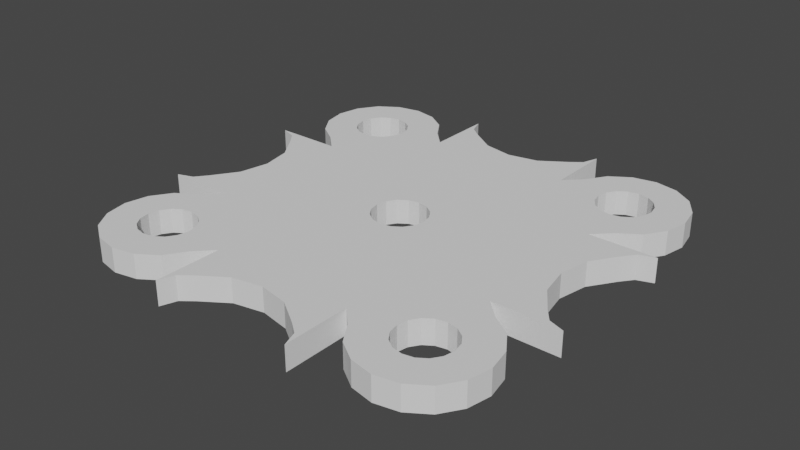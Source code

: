 # Source: DPadBracket_v3.blend  (saved by Blender 2.90.8; exported with 4.5.12 LTS)
import bpy
from mathutils import Matrix  # noqa: F401  (used for matrix-valued properties, if any)

bpy.ops.wm.read_factory_settings(use_empty=True)
scene = bpy.context.scene
scene.name = 'Scene'

# ---- collections
col_collection = bpy.data.collections.new('Collection'); scene.collection.children.link(col_collection)

# ---- world
world_world = bpy.data.worlds.new('World'); scene.world = world_world
world_world.use_nodes = True; world_world.node_tree.nodes.clear()
_N = world_world.node_tree.nodes; _L = world_world.node_tree.links
n0 = _N.new('ShaderNodeOutputWorld'); n0.name = 'World Output'; n0.location = (300, 300)
n1 = _N.new('ShaderNodeBackground'); n1.name = 'Background'; n1.location = (10, 300)
n1.inputs[0].default_value = (0.05088, 0.05088, 0.05088, 1.0)
_L.new(n1.outputs[0], n0.inputs[0])
n0.is_active_output = True
world_world.color = (0.05088, 0.05088, 0.05088)
world_world.use_sun_shadow = False
world_world.sun_shadow_jitter_overblur = 0.0

# ---- meshes
me_plane = bpy.data.meshes.new('Plane')
me_plane.from_pydata([(-0.6, -0.6, 0.0), (0.6, -0.6, 0.0), (-0.6, 0.6, 0.0), (0.6, 0.6, 0.0), (1.8, -0.6, 0.0), (1.8, 0.6, 0.0), (-0.6, 1.8, 0.0), (0.6, 1.8, 0.0), (-1.8, -0.6, 0.0), (-1.8, 0.6, 0.0), (-0.6, -1.8, 0.0), (0.6, -1.8, 0.0), (-7.527e-09, 0.3256, 0.0), (-0.1246, 0.3008, 0.0), (-0.2302, 0.2302, 0.0), (-0.3008, 0.1246, 0.0), (-0.3256, -1.51e-08, 0.0), (-0.3008, -0.1246, 0.0), (-0.2302, -0.2302, 0.0), (-0.1246, -0.3008, 0.0), (-5.669e-08, -0.3256, 0.0), (0.1246, -0.3008, 0.0), (0.2302, -0.2302, 0.0), (0.3008, -0.1246, 0.0), (0.3256, 3.015e-09, 0.0), (0.3008, 0.1246, 0.0), (0.2302, 0.2302, 0.0), (0.1246, 0.3008, 0.0), (1.2, 1.7, 0.0), (1.009, 1.662, 0.0), (0.8464, 1.554, 0.0), (0.7381, 1.391, 0.0), (0.7, 1.2, 0.0), (0.7381, 1.009, 0.0), (0.8464, 0.8464, 0.0), (1.009, 0.7381, 0.0), (1.2, 0.7, 0.0), (1.391, 0.7381, 0.0), (1.554, 0.8464, 0.0), (1.662, 1.009, 0.0), (1.7, 1.2, 0.0), (1.662, 1.391, 0.0), (1.554, 1.554, 0.0), (1.391, 1.662, 0.0), (1.2, -0.7, 0.0), (1.009, -0.7381, 0.0), (0.8464, -0.8464, 0.0), (0.7381, -1.009, 0.0), (0.7, -1.2, 0.0), (0.7381, -1.391, 0.0), (0.8464, -1.554, 0.0), (1.009, -1.662, 0.0), (1.2, -1.7, 0.0), (1.391, -1.662, 0.0), (1.554, -1.554, 0.0), (1.662, -1.391, 0.0), (1.7, -1.2, 0.0), (1.662, -1.009, 0.0), (1.554, -0.8464, 0.0), (1.391, -0.7381, 0.0), (-1.2, -0.7, 0.0), (-1.391, -0.7381, 0.0), (-1.554, -0.8464, 0.0), (-1.662, -1.009, 0.0), (-1.7, -1.2, 0.0), (-1.662, -1.391, 0.0), (-1.554, -1.554, 0.0), (-1.391, -1.662, 0.0), (-1.2, -1.7, 0.0), (-1.009, -1.662, 0.0), (-0.8464, -1.554, 0.0), (-0.7381, -1.391, 0.0), (-0.7, -1.2, 0.0), (-0.7381, -1.009, 0.0), (-0.8464, -0.8464, 0.0), (-1.009, -0.7381, 0.0), (-1.2, 1.7, 0.0), (-1.391, 1.662, 0.0), (-1.554, 1.554, 0.0), (-1.662, 1.391, 0.0), (-1.7, 1.2, 0.0), (-1.662, 1.009, 0.0), (-1.554, 0.8464, 0.0), (-1.391, 0.7381, 0.0), (-1.2, 0.7, 0.0), (-1.009, 0.7381, 0.0), (-0.8464, 0.8464, 0.0), (-0.7381, 1.009, 0.0), (-0.7, 1.2, 0.0), (-0.7381, 1.391, 0.0), (-0.8464, 1.554, 0.0), (-1.009, 1.662, 0.0), (-0.6, 1.1, 0.0), (0.6, 1.1, 0.0), (0.6, 1.25, 0.0), (-0.6, 1.25, 0.0), (-0.6, 0.95, 0.0), (0.6, 0.95, 0.0), (1.1, 0.6, 0.0), (1.1, -0.6, 0.0), (1.25, -0.6, 0.0), (1.25, 0.6, 0.0), (0.95, 0.6, 0.0), (0.95, -0.6, 0.0), (0.6, -1.1, 0.0), (-0.6, -1.1, 0.0), (-0.6, -1.25, 0.0), (0.6, -1.25, 0.0), (0.6, -0.95, 0.0), (-0.6, -0.95, 0.0), (-1.1, -0.6, 0.0), (-1.1, 0.6, 0.0), (-0.95, -0.6, 0.0), (-0.95, 0.6, 0.0), (-1.25, 0.6, 0.0), (-1.25, -0.6, 0.0), (1.67, 0.5543, 0.0), (1.594, 0.4582, 0.0), (1.453, 0.248, 0.0), (1.404, -3.071e-08, 0.0), (1.453, -0.248, 0.0), (1.594, -0.4582, 0.0), (1.67, -0.5543, 0.0), (-1.67, -0.5543, 0.0), (-1.594, -0.4582, 0.0), (-1.453, -0.248, 0.0), (-1.404, 5.343e-09, 0.0), (-1.453, 0.248, 0.0), (-1.594, 0.4582, 0.0), (-1.67, 0.5543, 0.0), (3.576e-09, -1.404, 0.0), (-0.248, -1.453, 0.0), (-0.4582, -1.594, 0.0), (-0.5543, -1.67, 0.0), (0.5543, -1.67, 0.0), (0.4582, -1.594, 0.0), (0.248, -1.453, 0.0), (-0.5543, 1.67, 0.0), (-0.4582, 1.594, 0.0), (-0.248, 1.453, 0.0), (-1.252e-07, 1.404, 0.0), (0.248, 1.453, 0.0), (0.4582, 1.594, 0.0), (0.5543, 1.67, 0.0), (0.0, 0.225, 0.0), (-0.0861, 0.2079, 0.0), (-0.1591, 0.1591, 0.0), (-0.2079, 0.0861, 0.0), (-0.225, -9.835e-09, 0.0), (-0.2079, -0.0861, 0.0), (-0.1591, -0.1591, 0.0), (-0.0861, -0.2079, 0.0), (-3.397e-08, -0.225, 0.0), (0.0861, -0.2079, 0.0), (0.1591, -0.1591, 0.0), (0.2079, -0.0861, 0.0), (0.225, 2.683e-09, 0.0), (0.2079, 0.0861, 0.0), (0.1591, 0.1591, 0.0), (0.0861, 0.2079, 0.0), (-1.2, 1.425, 0.0), (-1.286, 1.408, 0.0), (-1.359, 1.359, 0.0), (-1.408, 1.286, 0.0), (-1.425, 1.2, 0.0), (-1.408, 1.114, 0.0), (-1.359, 1.041, 0.0), (-1.286, 0.9921, 0.0), (-1.2, 0.975, 0.0), (-1.114, 0.9921, 0.0), (-1.041, 1.041, 0.0), (-0.9921, 1.114, 0.0), (-0.975, 1.2, 0.0), (-0.9921, 1.286, 0.0), (-1.041, 1.359, 0.0), (-1.114, 1.408, 0.0), (1.2, 1.425, 0.0), (1.114, 1.408, 0.0), (1.041, 1.359, 0.0), (0.9921, 1.286, 0.0), (0.975, 1.2, 0.0), (0.9921, 1.114, 0.0), (1.041, 1.041, 0.0), (1.114, 0.9921, 0.0), (1.2, 0.975, 0.0), (1.286, 0.9921, 0.0), (1.359, 1.041, 0.0), (1.408, 1.114, 0.0), (1.425, 1.2, 0.0), (1.408, 1.286, 0.0), (1.359, 1.359, 0.0), (1.286, 1.408, 0.0), (-1.2, -0.975, 0.0), (-1.286, -0.9921, 0.0), (-1.359, -1.041, 0.0), (-1.408, -1.114, 0.0), (-1.425, -1.2, 0.0), (-1.408, -1.286, 0.0), (-1.359, -1.359, 0.0), (-1.286, -1.408, 0.0), (-1.2, -1.425, 0.0), (-1.114, -1.408, 0.0), (-1.041, -1.359, 0.0), (-0.9921, -1.286, 0.0), (-0.975, -1.2, 0.0), (-0.9921, -1.114, 0.0), (-1.041, -1.041, 0.0), (-1.114, -0.9921, 0.0), (1.2, -0.975, 0.0), (1.114, -0.9921, 0.0), (1.041, -1.041, 0.0), (0.9921, -1.114, 0.0), (0.975, -1.2, 0.0), (0.9921, -1.286, 0.0), (1.041, -1.359, 0.0), (1.114, -1.408, 0.0), (1.2, -1.425, 0.0), (1.286, -1.408, 0.0), (1.359, -1.359, 0.0), (1.408, -1.286, 0.0), (1.425, -1.2, 0.0), (1.408, -1.114, 0.0), (1.359, -1.041, 0.0), (1.286, -0.9921, 0.0), (-0.6, 0.6, 0.2), (-0.6, -0.6, 0.2), (0.6, -0.6, 0.2), (0.6, 0.6, 0.2), (0.95, 0.6, 0.2), (1.25, -0.6, 0.2), (1.8, -0.6, 0.2), (-0.6, 0.95, 0.2), (0.6, 1.25, 0.2), (0.6, 1.8, 0.2), (-0.95, -0.6, 0.2), (-1.25, 0.6, 0.2), (-1.8, 0.6, 0.2), (0.6, -0.95, 0.2), (-0.6, -1.25, 0.2), (-0.6, -1.8, 0.2), (-0.1246, 0.3008, 0.2), (-7.527e-09, 0.3256, 0.2), (-0.2302, 0.2302, 0.2), (-0.3008, 0.1246, 0.2), (-0.3256, -1.51e-08, 0.2), (-0.3008, -0.1246, 0.2), (-0.2302, -0.2302, 0.2), (-0.1246, -0.3008, 0.2), (-5.669e-08, -0.3256, 0.2), (0.1246, -0.3008, 0.2), (0.2302, -0.2302, 0.2), (0.3008, -0.1246, 0.2), (0.3256, 3.015e-09, 0.2), (0.3008, 0.1246, 0.2), (0.2302, 0.2302, 0.2), (0.1246, 0.3008, 0.2), (1.009, 1.662, 0.2), (1.2, 1.7, 0.2), (0.8464, 1.554, 0.2), (0.7381, 1.391, 0.2), (0.7, 1.2, 0.2), (0.7381, 1.009, 0.2), (0.8464, 0.8464, 0.2), (1.009, 0.7381, 0.2), (1.2, 0.7, 0.2), (1.391, 0.7381, 0.2), (1.554, 0.8464, 0.2), (1.662, 1.009, 0.2), (1.7, 1.2, 0.2), (1.662, 1.391, 0.2), (1.554, 1.554, 0.2), (1.391, 1.662, 0.2), (1.009, -0.7381, 0.2), (1.2, -0.7, 0.2), (0.8464, -0.8464, 0.2), (0.7381, -1.009, 0.2), (0.7, -1.2, 0.2), (0.7381, -1.391, 0.2), (0.8464, -1.554, 0.2), (1.009, -1.662, 0.2), (1.2, -1.7, 0.2), (1.391, -1.662, 0.2), (1.554, -1.554, 0.2), (1.662, -1.391, 0.2), (1.7, -1.2, 0.2), (1.662, -1.009, 0.2), (1.554, -0.8464, 0.2), (1.391, -0.7381, 0.2), (-1.391, -0.7381, 0.2), (-1.2, -0.7, 0.2), (-1.554, -0.8464, 0.2), (-1.662, -1.009, 0.2), (-1.7, -1.2, 0.2), (-1.662, -1.391, 0.2), (-1.554, -1.554, 0.2), (-1.391, -1.662, 0.2), (-1.2, -1.7, 0.2), (-1.009, -1.662, 0.2), (-0.8464, -1.554, 0.2), (-0.7381, -1.391, 0.2), (-0.7, -1.2, 0.2), (-0.7381, -1.009, 0.2), (-0.8464, -0.8464, 0.2), (-1.009, -0.7381, 0.2), (-1.391, 1.662, 0.2), (-1.2, 1.7, 0.2), (-1.554, 1.554, 0.2), (-1.662, 1.391, 0.2), (-1.7, 1.2, 0.2), (-1.662, 1.009, 0.2), (-1.554, 0.8464, 0.2), (-1.391, 0.7381, 0.2), (-1.2, 0.7, 0.2), (-1.009, 0.7381, 0.2), (-0.8464, 0.8464, 0.2), (-0.7381, 1.009, 0.2), (-0.7, 1.2, 0.2), (-0.7381, 1.391, 0.2), (-0.8464, 1.554, 0.2), (-1.009, 1.662, 0.2), (-0.6, 1.25, 0.2), (-0.6, 1.1, 0.2), (0.6, 0.95, 0.2), (0.6, 1.1, 0.2), (-0.6, 1.8, 0.2), (1.25, 0.6, 0.2), (1.1, 0.6, 0.2), (0.95, -0.6, 0.2), (1.1, -0.6, 0.2), (1.8, 0.6, 0.2), (0.6, -1.25, 0.2), (0.6, -1.1, 0.2), (-0.6, -0.95, 0.2), (-0.6, -1.1, 0.2), (0.6, -1.8, 0.2), (-1.25, -0.6, 0.2), (-1.1, -0.6, 0.2), (-0.95, 0.6, 0.2), (-1.1, 0.6, 0.2), (-1.8, -0.6, 0.2), (1.594, 0.4582, 0.2), (1.67, 0.5543, 0.2), (1.453, 0.248, 0.2), (1.404, -3.071e-08, 0.2), (1.453, -0.248, 0.2), (1.594, -0.4582, 0.2), (1.67, -0.5543, 0.2), (-1.67, -0.5543, 0.2), (-1.594, -0.4582, 0.2), (-1.453, -0.248, 0.2), (-1.404, 5.343e-09, 0.2), (-1.453, 0.248, 0.2), (-1.594, 0.4582, 0.2), (-1.67, 0.5543, 0.2), (3.576e-09, -1.404, 0.2), (-0.248, -1.453, 0.2), (-0.4582, -1.594, 0.2), (-0.5543, -1.67, 0.2), (0.5543, -1.67, 0.2), (0.4582, -1.594, 0.2), (0.248, -1.453, 0.2), (-0.5543, 1.67, 0.2), (-0.4582, 1.594, 0.2), (-0.248, 1.453, 0.2), (-1.252e-07, 1.404, 0.2), (0.248, 1.453, 0.2), (0.4582, 1.594, 0.2), (0.5543, 1.67, 0.2), (-0.0861, 0.2079, 0.2), (0.0, 0.225, 0.2), (-0.1591, 0.1591, 0.2), (-0.2079, 0.0861, 0.2), (-0.225, -9.835e-09, 0.2), (-0.2079, -0.0861, 0.2), (-0.1591, -0.1591, 0.2), (-0.0861, -0.2079, 0.2), (-3.397e-08, -0.225, 0.2), (0.0861, -0.2079, 0.2), (0.1591, -0.1591, 0.2), (0.2079, -0.0861, 0.2), (0.225, 2.683e-09, 0.2), (0.2079, 0.0861, 0.2), (0.1591, 0.1591, 0.2), (0.0861, 0.2079, 0.2), (-1.286, 1.408, 0.2), (-1.2, 1.425, 0.2), (-1.359, 1.359, 0.2), (-1.408, 1.286, 0.2), (-1.425, 1.2, 0.2), (-1.408, 1.114, 0.2), (-1.359, 1.041, 0.2), (-1.286, 0.9921, 0.2), (-1.2, 0.975, 0.2), (-1.114, 0.9921, 0.2), (-1.041, 1.041, 0.2), (-0.9921, 1.114, 0.2), (-0.975, 1.2, 0.2), (-0.9921, 1.286, 0.2), (-1.041, 1.359, 0.2), (-1.114, 1.408, 0.2), (1.114, 1.408, 0.2), (1.2, 1.425, 0.2), (1.041, 1.359, 0.2), (0.9921, 1.286, 0.2), (0.975, 1.2, 0.2), (0.9921, 1.114, 0.2), (1.041, 1.041, 0.2), (1.114, 0.9921, 0.2), (1.2, 0.975, 0.2), (1.286, 0.9921, 0.2), (1.359, 1.041, 0.2), (1.408, 1.114, 0.2), (1.425, 1.2, 0.2), (1.408, 1.286, 0.2), (1.359, 1.359, 0.2), (1.286, 1.408, 0.2), (-1.286, -0.9921, 0.2), (-1.2, -0.975, 0.2), (-1.359, -1.041, 0.2), (-1.408, -1.114, 0.2), (-1.425, -1.2, 0.2), (-1.408, -1.286, 0.2), (-1.359, -1.359, 0.2), (-1.286, -1.408, 0.2), (-1.2, -1.425, 0.2), (-1.114, -1.408, 0.2), (-1.041, -1.359, 0.2), (-0.9921, -1.286, 0.2), (-0.975, -1.2, 0.2), (-0.9921, -1.114, 0.2), (-1.041, -1.041, 0.2), (-1.114, -0.9921, 0.2), (1.114, -0.9921, 0.2), (1.2, -0.975, 0.2), (1.041, -1.041, 0.2), (0.9921, -1.114, 0.2), (0.975, -1.2, 0.2), (0.9921, -1.286, 0.2), (1.041, -1.359, 0.2), (1.114, -1.408, 0.2), (1.2, -1.425, 0.2), (1.286, -1.408, 0.2), (1.359, -1.359, 0.2), (1.408, -1.286, 0.2), (1.425, -1.2, 0.2), (1.408, -1.114, 0.2), (1.359, -1.041, 0.2), (1.286, -0.9921, 0.2)], [], [(13, 12, 2), (13, 2, 14), (14, 2, 15), (15, 2, 16), (2, 16, 0), (2, 3, 12), (12, 3, 27), (26, 27, 3), (25, 26, 3), (24, 25, 3), (3, 1, 24), (24, 1, 23), (22, 23, 1), (21, 22, 1), (20, 21, 1), (1, 0, 20), (20, 0, 19), (18, 19, 0), (17, 18, 0), (16, 17, 0), (96, 92, 93, 97), (92, 95, 94, 93), (2, 96, 97, 3), (102, 98, 99, 103), (98, 101, 100, 99), (3, 102, 103, 1), (108, 104, 105, 109), (104, 107, 106, 105), (1, 108, 109, 0), (112, 110, 111, 113), (0, 112, 113, 2), (110, 115, 114, 111), (88, 89, 95, 92), (87, 88, 92, 96), (83, 84, 111, 114), (84, 85, 113, 111), (60, 61, 115, 110), (75, 60, 110, 112), (72, 73, 109, 105), (71, 72, 105, 106), (47, 48, 104, 108), (48, 49, 107, 104), (44, 45, 103, 99), (59, 44, 99, 100), (35, 36, 98, 102), (36, 37, 101, 98), (31, 32, 93, 94), (32, 33, 97, 93), (85, 86, 2, 113), (33, 34, 3, 97), (3, 34, 35, 102), (1, 46, 47, 108), (73, 74, 0, 109), (0, 74, 75, 112), (2, 86, 87, 96), (45, 46, 1, 103), (100, 101, 5, 116, 117, 118, 119, 120, 121, 122, 4), (10, 106, 107, 11, 134, 135, 136, 130, 131, 132, 133), (9, 114, 115, 8, 123, 124, 125, 126, 127, 128, 129), (7, 94, 95, 6, 137, 138, 139, 140, 141, 142, 143), (12, 13, 145, 144), (27, 159, 144, 12), (26, 158, 159, 27), (25, 157, 158, 26), (24, 156, 157, 25), (23, 155, 156, 24), (22, 154, 155, 23), (21, 153, 154, 22), (20, 152, 153, 21), (19, 151, 152, 20), (18, 150, 151, 19), (17, 149, 150, 18), (16, 148, 149, 17), (15, 16, 148, 147), (14, 15, 147, 146), (13, 14, 146, 145), (91, 76, 160, 175), (90, 91, 175, 174), (89, 90, 174, 173), (88, 172, 173, 89), (87, 171, 172, 88), (86, 170, 171, 87), (85, 169, 170, 86), (84, 168, 169, 85), (83, 167, 168, 84), (82, 166, 167, 83), (81, 165, 166, 82), (80, 164, 165, 81), (79, 163, 164, 80), (78, 162, 163, 79), (77, 161, 162, 78), (76, 160, 161, 77), (43, 28, 176, 191), (42, 43, 191, 190), (41, 42, 190, 189), (40, 41, 189, 188), (39, 40, 188, 187), (38, 39, 187, 186), (37, 38, 186, 185), (36, 184, 185, 37), (35, 183, 184, 36), (34, 182, 183, 35), (33, 181, 182, 34), (32, 180, 181, 33), (31, 179, 180, 32), (30, 178, 179, 31), (29, 177, 178, 30), (28, 176, 177, 29), (59, 223, 208, 44), (58, 222, 223, 59), (57, 221, 222, 58), (56, 220, 221, 57), (55, 219, 220, 56), (54, 218, 219, 55), (53, 217, 218, 54), (52, 216, 217, 53), (51, 215, 216, 52), (50, 214, 215, 51), (49, 213, 214, 50), (48, 212, 213, 49), (47, 211, 212, 48), (46, 210, 211, 47), (45, 209, 210, 46), (44, 208, 209, 45), (72, 204, 205, 73), (71, 203, 204, 72), (70, 202, 203, 71), (69, 201, 202, 70), (68, 200, 201, 69), (67, 199, 200, 68), (66, 198, 199, 67), (65, 197, 198, 66), (64, 196, 197, 65), (63, 195, 196, 64), (62, 194, 195, 63), (61, 193, 194, 62), (60, 192, 193, 61), (75, 207, 192, 60), (74, 206, 207, 75), (73, 205, 206, 74), (240, 224, 241), (240, 242, 224), (242, 243, 224), (243, 244, 224), (224, 225, 244), (224, 241, 227), (241, 255, 227), (254, 227, 255), (253, 227, 254), (252, 227, 253), (227, 252, 226), (252, 251, 226), (250, 226, 251), (249, 226, 250), (248, 226, 249), (226, 248, 225), (248, 247, 225), (246, 225, 247), (245, 225, 246), (244, 225, 245), (231, 322, 323, 321), (321, 323, 232, 320), (224, 227, 322, 231), (228, 327, 328, 326), (326, 328, 229, 325), (227, 226, 327, 228), (237, 332, 333, 331), (331, 333, 238, 330), (226, 225, 332, 237), (234, 337, 338, 336), (225, 224, 337, 234), (336, 338, 235, 335), (316, 321, 320, 317), (315, 231, 321, 316), (311, 235, 338, 312), (312, 338, 337, 313), (289, 336, 335, 288), (303, 234, 336, 289), (300, 333, 332, 301), (299, 238, 333, 300), (275, 237, 331, 276), (276, 331, 330, 277), (273, 328, 327, 272), (287, 229, 328, 273), (263, 228, 326, 264), (264, 326, 325, 265), (259, 232, 323, 260), (260, 323, 322, 261), (313, 337, 224, 314), (261, 322, 227, 262), (227, 228, 263, 262), (226, 237, 275, 274), (301, 332, 225, 302), (225, 234, 303, 302), (224, 231, 315, 314), (272, 327, 226, 274), (229, 230, 346, 345, 344, 343, 342, 340, 341, 329, 325), (239, 357, 356, 355, 354, 360, 359, 358, 334, 330, 238), (236, 353, 352, 351, 350, 349, 348, 347, 339, 335, 235), (233, 367, 366, 365, 364, 363, 362, 361, 324, 320, 232), (241, 369, 368, 240), (255, 241, 369, 383), (254, 255, 383, 382), (253, 254, 382, 381), (252, 253, 381, 380), (251, 252, 380, 379), (250, 251, 379, 378), (249, 250, 378, 377), (248, 249, 377, 376), (247, 248, 376, 375), (246, 247, 375, 374), (245, 246, 374, 373), (244, 245, 373, 372), (243, 371, 372, 244), (242, 370, 371, 243), (240, 368, 370, 242), (319, 399, 385, 305), (318, 398, 399, 319), (317, 397, 398, 318), (316, 317, 397, 396), (315, 316, 396, 395), (314, 315, 395, 394), (313, 314, 394, 393), (312, 313, 393, 392), (311, 312, 392, 391), (310, 311, 391, 390), (309, 310, 390, 389), (308, 309, 389, 388), (307, 308, 388, 387), (306, 307, 387, 386), (304, 306, 386, 384), (305, 304, 384, 385), (271, 415, 401, 257), (270, 414, 415, 271), (269, 413, 414, 270), (268, 412, 413, 269), (267, 411, 412, 268), (266, 410, 411, 267), (265, 409, 410, 266), (264, 265, 409, 408), (263, 264, 408, 407), (262, 263, 407, 406), (261, 262, 406, 405), (260, 261, 405, 404), (259, 260, 404, 403), (258, 259, 403, 402), (256, 258, 402, 400), (257, 256, 400, 401), (287, 273, 433, 447), (286, 287, 447, 446), (285, 286, 446, 445), (284, 285, 445, 444), (283, 284, 444, 443), (282, 283, 443, 442), (281, 282, 442, 441), (280, 281, 441, 440), (279, 280, 440, 439), (278, 279, 439, 438), (277, 278, 438, 437), (276, 277, 437, 436), (275, 276, 436, 435), (274, 275, 435, 434), (272, 274, 434, 432), (273, 272, 432, 433), (300, 301, 429, 428), (299, 300, 428, 427), (298, 299, 427, 426), (297, 298, 426, 425), (296, 297, 425, 424), (295, 296, 424, 423), (294, 295, 423, 422), (293, 294, 422, 421), (292, 293, 421, 420), (291, 292, 420, 419), (290, 291, 419, 418), (288, 290, 418, 416), (289, 288, 416, 417), (303, 289, 417, 431), (302, 303, 431, 430), (301, 302, 430, 429), (43, 42, 270, 271), (59, 100, 229, 287), (205, 204, 428, 429), (106, 10, 239, 238), (154, 153, 377, 378), (28, 43, 271, 257), (206, 205, 429, 430), (155, 154, 378, 379), (207, 206, 430, 431), (6, 95, 320, 324), (156, 155, 379, 380), (101, 37, 265, 325), (192, 207, 431, 417), (157, 156, 380, 381), (209, 208, 433, 432), (158, 157, 381, 382), (31, 94, 232, 259), (210, 209, 432, 434), (159, 158, 382, 383), (211, 210, 434, 435), (144, 159, 383, 369), (49, 50, 278, 277), (212, 211, 435, 436), (161, 160, 385, 384), (50, 51, 279, 278), (213, 212, 436, 437), (162, 161, 384, 386), (51, 52, 280, 279), (214, 213, 437, 438), (163, 162, 386, 387), (52, 53, 281, 280), (215, 214, 438, 439), (164, 163, 387, 388), (53, 54, 282, 281), (117, 116, 341, 340), (216, 215, 439, 440), (5, 101, 325, 329), (165, 164, 388, 389), (54, 55, 283, 282), (118, 117, 340, 342), (217, 216, 440, 441), (166, 165, 389, 390), (55, 56, 284, 283), (119, 118, 342, 343), (218, 217, 441, 442), (167, 166, 390, 391), (56, 57, 285, 284), (120, 119, 343, 344), (219, 218, 442, 443), (168, 167, 391, 392), (57, 58, 286, 285), (121, 120, 344, 345), (220, 219, 443, 444), (169, 168, 392, 393), (58, 59, 287, 286), (122, 121, 345, 346), (221, 220, 444, 445), (170, 169, 393, 394), (124, 123, 347, 348), (222, 221, 445, 446), (171, 170, 394, 395), (125, 124, 348, 349), (223, 222, 446, 447), (172, 171, 395, 396), (61, 62, 290, 288), (126, 125, 349, 350), (208, 223, 447, 433), (173, 172, 396, 397), (62, 63, 291, 290), (127, 126, 350, 351), (11, 107, 330, 334), (173, 174, 398, 397), (63, 64, 292, 291), (128, 127, 351, 352), (174, 175, 399, 398), (64, 65, 293, 292), (129, 128, 352, 353), (175, 160, 385, 399), (65, 66, 294, 293), (131, 130, 354, 355), (177, 176, 401, 400), (66, 67, 295, 294), (132, 131, 355, 356), (178, 177, 400, 402), (67, 68, 296, 295), (133, 132, 356, 357), (179, 178, 402, 403), (68, 69, 297, 296), (135, 134, 358, 359), (180, 179, 403, 404), (69, 70, 298, 297), (136, 135, 359, 360), (181, 180, 404, 405), (70, 71, 299, 298), (130, 136, 360, 354), (182, 181, 405, 406), (138, 137, 361, 362), (183, 182, 406, 407), (139, 138, 362, 363), (184, 183, 407, 408), (140, 139, 363, 364), (185, 184, 408, 409), (141, 140, 364, 365), (8, 115, 335, 339), (185, 186, 410, 409), (142, 141, 365, 366), (186, 187, 411, 410), (76, 77, 304, 305), (143, 142, 366, 367), (95, 89, 317, 320), (187, 188, 412, 411), (77, 78, 306, 304), (7, 143, 367, 233), (188, 189, 413, 412), (78, 79, 307, 306), (137, 6, 324, 361), (189, 190, 414, 413), (79, 80, 308, 307), (123, 8, 339, 347), (28, 29, 256, 257), (190, 191, 415, 414), (80, 81, 309, 308), (10, 133, 357, 239), (29, 30, 258, 256), (83, 114, 235, 311), (191, 176, 401, 415), (81, 82, 310, 309), (134, 11, 334, 358), (30, 31, 259, 258), (193, 192, 417, 416), (82, 83, 311, 310), (116, 5, 329, 341), (115, 61, 288, 335), (194, 193, 416, 418), (4, 122, 346, 230), (195, 194, 418, 419), (9, 129, 353, 236), (196, 195, 419, 420), (144, 145, 368, 369), (197, 196, 420, 421), (145, 146, 370, 368), (198, 197, 421, 422), (146, 147, 371, 370), (71, 106, 238, 299), (199, 198, 422, 423), (100, 4, 230, 229), (147, 148, 372, 371), (38, 37, 265, 266), (200, 199, 423, 424), (90, 89, 317, 318), (149, 148, 372, 373), (39, 38, 266, 267), (201, 200, 424, 425), (94, 7, 233, 232), (91, 90, 318, 319), (150, 149, 373, 374), (40, 39, 267, 268), (107, 49, 277, 330), (202, 201, 425, 426), (76, 91, 319, 305), (151, 150, 374, 375), (41, 40, 268, 269), (203, 202, 426, 427), (114, 9, 236, 235), (152, 151, 375, 376), (42, 41, 269, 270), (204, 203, 427, 428), (153, 152, 376, 377)])
_uv = me_plane.uv_layers.new(name='UVMap')
_uv.uv.foreach_set('vector', [0.4787, 0.5513, 0.5, 0.5556, 0.3333, 0.6667, 0.4787, 0.5513, 0.3333, 0.6667, 0.4607, 0.5393, 0.4607, 0.5393, 0.3333, 0.6667, 0.4487, 0.5213, 0.4487, 0.5213, 0.3333, 0.6667, 0.4444, 0.5, 0.3333, 0.6667, 0.4444, 0.5, 0.3333, 0.3333, 0.3333, 0.6667, 0.6667, 0.6667, 0.5, 0.5556, 0.5, 0.5556, 0.6667, 0.6667, 0.5213, 0.5513, 0.5393, 0.5393, 0.5213, 0.5513, 0.6667, 0.6667, 0.5513, 0.5213, 0.5393, 0.5393, 0.6667, 0.6667, 0.5556, 0.5, 0.5513, 0.5213, 0.6667, 0.6667, 0.6667, 0.6667, 0.6667, 0.3333, 0.5556, 0.5, 0.5556, 0.5, 0.6667, 0.3333, 0.5513, 0.4787, 0.5393, 0.4607, 0.5513, 0.4787, 0.6667, 0.3333, 0.5213, 0.4487, 0.5393, 0.4607, 0.6667, 0.3333, 0.5, 0.4444, 0.5213, 0.4487, 0.6667, 0.3333, 0.6667, 0.3333, 0.3333, 0.3333, 0.5, 0.4444, 0.5, 0.4444, 0.3333, 0.3333, 0.4787, 0.4487, 0.4607, 0.4607, 0.4787, 0.4487, 0.3333, 0.3333, 0.4487, 0.4787, 0.4607, 0.4607, 0.3333, 0.3333, 0.4444, 0.5, 0.4487, 0.4787, 0.3333, 0.3333, 0.3333, 0.7917, 0.3333, 0.8333, 0.6667, 0.8333, 0.6667, 0.7917, 0.3333, 0.8333, 0.3333, 0.875, 0.6667, 0.875, 0.6667, 0.8333, 0.3333, 0.6667, 0.3333, 0.7917, 0.6667, 0.7917, 0.6667, 0.6667, 0.7917, 0.6667, 0.8333, 0.6667, 0.8333, 0.3333, 0.7917, 0.3333, 0.8333, 0.6667, 0.875, 0.6667, 0.875, 0.3333, 0.8333, 0.3333, 0.6667, 0.6667, 0.7917, 0.6667, 0.7917, 0.3333, 0.6667, 0.3333, 0.6667, 0.2083, 0.6667, 0.1667, 0.3333, 0.1667, 0.3333, 0.2083, 0.6667, 0.1667, 0.6667, 0.125, 0.3333, 0.125, 0.3333, 0.1667, 0.6667, 0.3333, 0.6667, 0.2083, 0.3333, 0.2083, 0.3333, 0.3333, 0.2083, 0.3333, 0.1667, 0.3333, 0.1667, 0.6667, 0.2083, 0.6667, 0.3333, 0.3333, 0.2083, 0.3333, 0.2083, 0.6667, 0.3333, 0.6667, 0.1667, 0.3333, 0.125, 0.3333, 0.125, 0.6667, 0.1667, 0.6667, 0.3056, 0.8333, 0.295, 0.8865, 0.3333, 0.875, 0.3333, 0.8333, 0.295, 0.7802, 0.3056, 0.8333, 0.3333, 0.8333, 0.3333, 0.7917, 0.1135, 0.705, 0.1667, 0.6944, 0.1667, 0.6667, 0.125, 0.6667, 0.1667, 0.6944, 0.2198, 0.705, 0.2083, 0.6667, 0.1667, 0.6667, 0.1667, 0.3056, 0.1135, 0.295, 0.125, 0.3333, 0.1667, 0.3333, 0.2198, 0.295, 0.1667, 0.3056, 0.1667, 0.3333, 0.2083, 0.3333, 0.3056, 0.1667, 0.295, 0.2198, 0.3333, 0.2083, 0.3333, 0.1667, 0.295, 0.1135, 0.3056, 0.1667, 0.3333, 0.1667, 0.3333, 0.125, 0.705, 0.2198, 0.6944, 0.1667, 0.6667, 0.1667, 0.6667, 0.2083, 0.6944, 0.1667, 0.705, 0.1135, 0.6667, 0.125, 0.6667, 0.1667, 0.8333, 0.3056, 0.7802, 0.295, 0.7917, 0.3333, 0.8333, 0.3333, 0.8865, 0.295, 0.8333, 0.3056, 0.8333, 0.3333, 0.875, 0.3333, 0.7802, 0.705, 0.8333, 0.6944, 0.8333, 0.6667, 0.7917, 0.6667, 0.8333, 0.6944, 0.8865, 0.705, 0.875, 0.6667, 0.8333, 0.6667, 0.705, 0.8865, 0.6944, 0.8333, 0.6667, 0.8333, 0.6667, 0.875, 0.6944, 0.8333, 0.705, 0.7802, 0.6667, 0.7917, 0.6667, 0.8333, 0.2198, 0.705, 0.2649, 0.7351, 0.3333, 0.6667, 0.2083, 0.6667, 0.705, 0.7802, 0.7351, 0.7351, 0.6667, 0.6667, 0.6667, 0.7917, 0.6667, 0.6667, 0.7351, 0.7351, 0.7802, 0.705, 0.7917, 0.6667, 0.6667, 0.3333, 0.7351, 0.2649, 0.705, 0.2198, 0.6667, 0.2083, 0.295, 0.2198, 0.2649, 0.2649, 0.3333, 0.3333, 0.3333, 0.2083, 0.3333, 0.3333, 0.2649, 0.2649, 0.2198, 0.295, 0.2083, 0.3333, 0.3333, 0.6667, 0.2649, 0.7351, 0.295, 0.7802, 0.3333, 0.7917, 0.7802, 0.295, 0.7351, 0.2649, 0.6667, 0.3333, 0.7917, 0.3333, 0.875, 0.3333, 0.875, 0.6667, 1.0, 0.6667, 0.0, 0.0, 0.0, 0.0, 0.0, 0.0, 0.0, 0.0, 0.0, 0.0, 0.0, 0.0, 0.0, 0.0, 1.0, 0.3333, 0.3333, 0.0, 0.3333, 0.125, 0.6667, 0.125, 0.6667, 0.0, 0.0, 0.0, 0.0, 0.0, 0.0, 0.0, 0.0, 0.0, 0.0, 0.0, 0.0, 0.0, 0.0, 0.0, 0.0, 0.6667, 0.125, 0.6667, 0.125, 0.3333, 0.0, 0.3333, 0.0, 0.0, 0.0, 0.0, 0.0, 0.0, 0.0, 0.0, 0.0, 0.0, 0.0, 0.0, 0.0, 0.0, 0.6667, 1.0, 0.6667, 0.875, 0.3333, 0.875, 0.3333, 1.0, 0.0, 0.0, 0.0, 0.0, 0.0, 0.0, 0.0, 0.0, 0.0, 0.0, 0.0, 0.0, 0.0, 0.0, 0.5, 0.5556, 0.4787, 0.5513, 0.0, 0.0, 0.0, 0.0, 0.5213, 0.5513, 0.0, 0.0, 0.0, 0.0, 0.5, 0.5556, 0.5393, 0.5393, 0.0, 0.0, 0.0, 0.0, 0.5213, 0.5513, 0.5513, 0.5213, 0.0, 0.0, 0.0, 0.0, 0.5393, 0.5393, 0.5556, 0.5, 0.0, 0.0, 0.0, 0.0, 0.5513, 0.5213, 0.5513, 0.4787, 0.0, 0.0, 0.0, 0.0, 0.5556, 0.5, 0.5393, 0.4607, 0.0, 0.0, 0.0, 0.0, 0.5513, 0.4787, 0.5213, 0.4487, 0.0, 0.0, 0.0, 0.0, 0.5393, 0.4607, 0.5, 0.4444, 0.0, 0.0, 0.0, 0.0, 0.5213, 0.4487, 0.4787, 0.4487, 0.0, 0.0, 0.0, 0.0, 0.5, 0.4444, 0.4607, 0.4607, 0.0, 0.0, 0.0, 0.0, 0.4787, 0.4487, 0.4487, 0.4787, 0.0, 0.0, 0.0, 0.0, 0.4607, 0.4607, 0.4444, 0.5, 0.0, 0.0, 0.0, 0.0, 0.4487, 0.4787, 0.4487, 0.5213, 0.4444, 0.5, 0.0, 0.0, 0.0, 0.0, 0.4607, 0.5393, 0.4487, 0.5213, 0.0, 0.0, 0.0, 0.0, 0.4787, 0.5513, 0.4607, 0.5393, 0.0, 0.0, 0.0, 0.0, 0.0, 0.0, 0.0, 0.0, 0.0, 0.0, 0.0, 0.0, 0.0, 0.0, 0.0, 0.0, 0.0, 0.0, 0.0, 0.0, 0.0, 0.0, 0.0, 0.0, 0.0, 0.0, 0.0, 0.0, 0.3056, 0.8333, 0.0, 0.0, 0.0, 0.0, 0.0, 0.0, 0.295, 0.7802, 0.0, 0.0, 0.0, 0.0, 0.3056, 0.8333, 0.2649, 0.7351, 0.0, 0.0, 0.0, 0.0, 0.295, 0.7802, 0.2198, 0.705, 0.0, 0.0, 0.0, 0.0, 0.2649, 0.7351, 0.1667, 0.6944, 0.0, 0.0, 0.0, 0.0, 0.2198, 0.705, 0.1135, 0.705, 0.0, 0.0, 0.0, 0.0, 0.1667, 0.6944, 0.0, 0.0, 0.0, 0.0, 0.0, 0.0, 0.1135, 0.705, 0.0, 0.0, 0.0, 0.0, 0.0, 0.0, 0.0, 0.0, 0.0, 0.0, 0.0, 0.0, 0.0, 0.0, 0.0, 0.0, 0.0, 0.0, 0.0, 0.0, 0.0, 0.0, 0.0, 0.0, 0.0, 0.0, 0.0, 0.0, 0.0, 0.0, 0.0, 0.0, 0.0, 0.0, 0.0, 0.0, 0.0, 0.0, 0.0, 0.0, 0.0, 0.0, 0.0, 0.0, 0.0, 0.0, 0.0, 0.0, 0.0, 0.0, 0.0, 0.0, 0.0, 0.0, 0.0, 0.0, 0.0, 0.0, 0.0, 0.0, 0.0, 0.0, 0.0, 0.0, 0.0, 0.0, 0.0, 0.0, 0.0, 0.0, 0.0, 0.0, 0.0, 0.0, 0.0, 0.0, 0.0, 0.0, 0.0, 0.0, 0.0, 0.0, 0.0, 0.0, 0.0, 0.0, 0.0, 0.0, 0.0, 0.0, 0.0, 0.0, 0.0, 0.0, 0.0, 0.0, 0.0, 0.0, 0.0, 0.0, 0.0, 0.0, 0.0, 0.0, 0.8333, 0.6944, 0.0, 0.0, 0.0, 0.0, 0.0, 0.0, 0.7802, 0.705, 0.0, 0.0, 0.0, 0.0, 0.8333, 0.6944, 0.7351, 0.7351, 0.0, 0.0, 0.0, 0.0, 0.7802, 0.705, 0.705, 0.7802, 0.0, 0.0, 0.0, 0.0, 0.7351, 0.7351, 0.6944, 0.8333, 0.0, 0.0, 0.0, 0.0, 0.705, 0.7802, 0.705, 0.8865, 0.0, 0.0, 0.0, 0.0, 0.6944, 0.8333, 0.0, 0.0, 0.0, 0.0, 0.0, 0.0, 0.705, 0.8865, 0.0, 0.0, 0.0, 0.0, 0.0, 0.0, 0.0, 0.0, 0.0, 0.0, 0.0, 0.0, 0.0, 0.0, 0.0, 0.0, 0.8865, 0.295, 0.0, 0.0, 0.0, 0.0, 0.8333, 0.3056, 0.0, 0.0, 0.0, 0.0, 0.0, 0.0, 0.8865, 0.295, 0.0, 0.0, 0.0, 0.0, 0.0, 0.0, 0.0, 0.0, 0.0, 0.0, 0.0, 0.0, 0.0, 0.0, 0.0, 0.0, 0.0, 0.0, 0.0, 0.0, 0.0, 0.0, 0.0, 0.0, 0.0, 0.0, 0.0, 0.0, 0.0, 0.0, 0.0, 0.0, 0.0, 0.0, 0.0, 0.0, 0.0, 0.0, 0.0, 0.0, 0.0, 0.0, 0.0, 0.0, 0.0, 0.0, 0.0, 0.0, 0.0, 0.0, 0.0, 0.0, 0.0, 0.0, 0.0, 0.0, 0.0, 0.0, 0.0, 0.0, 0.0, 0.0, 0.0, 0.0, 0.0, 0.0, 0.0, 0.0, 0.0, 0.0, 0.0, 0.0, 0.6944, 0.1667, 0.0, 0.0, 0.0, 0.0, 0.0, 0.0, 0.705, 0.2198, 0.0, 0.0, 0.0, 0.0, 0.6944, 0.1667, 0.7351, 0.2649, 0.0, 0.0, 0.0, 0.0, 0.705, 0.2198, 0.7802, 0.295, 0.0, 0.0, 0.0, 0.0, 0.7351, 0.2649, 0.8333, 0.3056, 0.0, 0.0, 0.0, 0.0, 0.7802, 0.295, 0.3056, 0.1667, 0.0, 0.0, 0.0, 0.0, 0.295, 0.2198, 0.295, 0.1135, 0.0, 0.0, 0.0, 0.0, 0.3056, 0.1667, 0.0, 0.0, 0.0, 0.0, 0.0, 0.0, 0.295, 0.1135, 0.0, 0.0, 0.0, 0.0, 0.0, 0.0, 0.0, 0.0, 0.0, 0.0, 0.0, 0.0, 0.0, 0.0, 0.0, 0.0, 0.0, 0.0, 0.0, 0.0, 0.0, 0.0, 0.0, 0.0, 0.0, 0.0, 0.0, 0.0, 0.0, 0.0, 0.0, 0.0, 0.0, 0.0, 0.0, 0.0, 0.0, 0.0, 0.0, 0.0, 0.0, 0.0, 0.0, 0.0, 0.0, 0.0, 0.0, 0.0, 0.0, 0.0, 0.0, 0.0, 0.0, 0.0, 0.0, 0.0, 0.0, 0.0, 0.0, 0.0, 0.0, 0.0, 0.0, 0.0, 0.0, 0.0, 0.0, 0.0, 0.0, 0.0, 0.0, 0.0, 0.1667, 0.3056, 0.0, 0.0, 0.0, 0.0, 0.0, 0.0, 0.2198, 0.295, 0.0, 0.0, 0.0, 0.0, 0.1667, 0.3056, 0.2649, 0.2649, 0.0, 0.0, 0.0, 0.0, 0.2198, 0.295, 0.295, 0.2198, 0.0, 0.0, 0.0, 0.0, 0.2649, 0.2649, 0.4787, 0.5513, 0.3333, 0.6667, 0.5, 0.5556, 0.4787, 0.5513, 0.4607, 0.5393, 0.3333, 0.6667, 0.4607, 0.5393, 0.4487, 0.5213, 0.3333, 0.6667, 0.4487, 0.5213, 0.4444, 0.5, 0.3333, 0.6667, 0.3333, 0.6667, 0.3333, 0.3333, 0.4444, 0.5, 0.3333, 0.6667, 0.5, 0.5556, 0.6667, 0.6667, 0.5, 0.5556, 0.5213, 0.5513, 0.6667, 0.6667, 0.5393, 0.5393, 0.6667, 0.6667, 0.5213, 0.5513, 0.5513, 0.5213, 0.6667, 0.6667, 0.5393, 0.5393, 0.5556, 0.5, 0.6667, 0.6667, 0.5513, 0.5213, 0.6667, 0.6667, 0.5556, 0.5, 0.6667, 0.3333, 0.5556, 0.5, 0.5513, 0.4787, 0.6667, 0.3333, 0.5393, 0.4607, 0.6667, 0.3333, 0.5513, 0.4787, 0.5213, 0.4487, 0.6667, 0.3333, 0.5393, 0.4607, 0.5, 0.4444, 0.6667, 0.3333, 0.5213, 0.4487, 0.6667, 0.3333, 0.5, 0.4444, 0.3333, 0.3333, 0.5, 0.4444, 0.4787, 0.4487, 0.3333, 0.3333, 0.4607, 0.4607, 0.3333, 0.3333, 0.4787, 0.4487, 0.4487, 0.4787, 0.3333, 0.3333, 0.4607, 0.4607, 0.4444, 0.5, 0.3333, 0.3333, 0.4487, 0.4787, 0.3333, 0.7917, 0.6667, 0.7917, 0.6667, 0.8333, 0.3333, 0.8333, 0.3333, 0.8333, 0.6667, 0.8333, 0.6667, 0.875, 0.3333, 0.875, 0.3333, 0.6667, 0.6667, 0.6667, 0.6667, 0.7917, 0.3333, 0.7917, 0.7917, 0.6667, 0.7917, 0.3333, 0.8333, 0.3333, 0.8333, 0.6667, 0.8333, 0.6667, 0.8333, 0.3333, 0.875, 0.3333, 0.875, 0.6667, 0.6667, 0.6667, 0.6667, 0.3333, 0.7917, 0.3333, 0.7917, 0.6667, 0.6667, 0.2083, 0.3333, 0.2083, 0.3333, 0.1667, 0.6667, 0.1667, 0.6667, 0.1667, 0.3333, 0.1667, 0.3333, 0.125, 0.6667, 0.125, 0.6667, 0.3333, 0.3333, 0.3333, 0.3333, 0.2083, 0.6667, 0.2083, 0.2083, 0.3333, 0.2083, 0.6667, 0.1667, 0.6667, 0.1667, 0.3333, 0.3333, 0.3333, 0.3333, 0.6667, 0.2083, 0.6667, 0.2083, 0.3333, 0.1667, 0.3333, 0.1667, 0.6667, 0.125, 0.6667, 0.125, 0.3333, 0.3056, 0.8333, 0.3333, 0.8333, 0.3333, 0.875, 0.295, 0.8865, 0.295, 0.7802, 0.3333, 0.7917, 0.3333, 0.8333, 0.3056, 0.8333, 0.1135, 0.705, 0.125, 0.6667, 0.1667, 0.6667, 0.1667, 0.6944, 0.1667, 0.6944, 0.1667, 0.6667, 0.2083, 0.6667, 0.2198, 0.705, 0.1667, 0.3056, 0.1667, 0.3333, 0.125, 0.3333, 0.1135, 0.295, 0.2198, 0.295, 0.2083, 0.3333, 0.1667, 0.3333, 0.1667, 0.3056, 0.3056, 0.1667, 0.3333, 0.1667, 0.3333, 0.2083, 0.295, 0.2198, 0.295, 0.1135, 0.3333, 0.125, 0.3333, 0.1667, 0.3056, 0.1667, 0.705, 0.2198, 0.6667, 0.2083, 0.6667, 0.1667, 0.6944, 0.1667, 0.6944, 0.1667, 0.6667, 0.1667, 0.6667, 0.125, 0.705, 0.1135, 0.8333, 0.3056, 0.8333, 0.3333, 0.7917, 0.3333, 0.7802, 0.295, 0.8865, 0.295, 0.875, 0.3333, 0.8333, 0.3333, 0.8333, 0.3056, 0.7802, 0.705, 0.7917, 0.6667, 0.8333, 0.6667, 0.8333, 0.6944, 0.8333, 0.6944, 0.8333, 0.6667, 0.875, 0.6667, 0.8865, 0.705, 0.705, 0.8865, 0.6667, 0.875, 0.6667, 0.8333, 0.6944, 0.8333, 0.6944, 0.8333, 0.6667, 0.8333, 0.6667, 0.7917, 0.705, 0.7802, 0.2198, 0.705, 0.2083, 0.6667, 0.3333, 0.6667, 0.2649, 0.7351, 0.705, 0.7802, 0.6667, 0.7917, 0.6667, 0.6667, 0.7351, 0.7351, 0.6667, 0.6667, 0.7917, 0.6667, 0.7802, 0.705, 0.7351, 0.7351, 0.6667, 0.3333, 0.6667, 0.2083, 0.705, 0.2198, 0.7351, 0.2649, 0.295, 0.2198, 0.3333, 0.2083, 0.3333, 0.3333, 0.2649, 0.2649, 0.3333, 0.3333, 0.2083, 0.3333, 0.2198, 0.295, 0.2649, 0.2649, 0.3333, 0.6667, 0.3333, 0.7917, 0.295, 0.7802, 0.2649, 0.7351, 0.7802, 0.295, 0.7917, 0.3333, 0.6667, 0.3333, 0.7351, 0.2649, 0.875, 0.3333, 1.0, 0.3333, 0.0, 0.0, 0.0, 0.0, 0.0, 0.0, 0.0, 0.0, 0.0, 0.0, 0.0, 0.0, 0.0, 0.0, 1.0, 0.6667, 0.875, 0.6667, 0.3333, 0.0, 0.0, 0.0, 0.0, 0.0, 0.0, 0.0, 0.0, 0.0, 0.0, 0.0, 0.0, 0.0, 0.0, 0.0, 0.6667, 0.0, 0.6667, 0.125, 0.3333, 0.125, 0.0, 0.6667, 0.0, 0.0, 0.0, 0.0, 0.0, 0.0, 0.0, 0.0, 0.0, 0.0, 0.0, 0.0, 0.0, 0.0, 0.0, 0.3333, 0.125, 0.3333, 0.125, 0.6667, 0.6667, 1.0, 0.0, 0.0, 0.0, 0.0, 0.0, 0.0, 0.0, 0.0, 0.0, 0.0, 0.0, 0.0, 0.0, 0.0, 0.3333, 1.0, 0.3333, 0.875, 0.6667, 0.875, 0.5, 0.5556, 0.0, 0.0, 0.0, 0.0, 0.4787, 0.5513, 0.5213, 0.5513, 0.5, 0.5556, 0.0, 0.0, 0.0, 0.0, 0.5393, 0.5393, 0.5213, 0.5513, 0.0, 0.0, 0.0, 0.0, 0.5513, 0.5213, 0.5393, 0.5393, 0.0, 0.0, 0.0, 0.0, 0.5556, 0.5, 0.5513, 0.5213, 0.0, 0.0, 0.0, 0.0, 0.5513, 0.4787, 0.5556, 0.5, 0.0, 0.0, 0.0, 0.0, 0.5393, 0.4607, 0.5513, 0.4787, 0.0, 0.0, 0.0, 0.0, 0.5213, 0.4487, 0.5393, 0.4607, 0.0, 0.0, 0.0, 0.0, 0.5, 0.4444, 0.5213, 0.4487, 0.0, 0.0, 0.0, 0.0, 0.4787, 0.4487, 0.5, 0.4444, 0.0, 0.0, 0.0, 0.0, 0.4607, 0.4607, 0.4787, 0.4487, 0.0, 0.0, 0.0, 0.0, 0.4487, 0.4787, 0.4607, 0.4607, 0.0, 0.0, 0.0, 0.0, 0.4444, 0.5, 0.4487, 0.4787, 0.0, 0.0, 0.0, 0.0, 0.4487, 0.5213, 0.0, 0.0, 0.0, 0.0, 0.4444, 0.5, 0.4607, 0.5393, 0.0, 0.0, 0.0, 0.0, 0.4487, 0.5213, 0.4787, 0.5513, 0.0, 0.0, 0.0, 0.0, 0.4607, 0.5393, 0.0, 0.0, 0.0, 0.0, 0.0, 0.0, 0.0, 0.0, 0.0, 0.0, 0.0, 0.0, 0.0, 0.0, 0.0, 0.0, 0.0, 0.0, 0.0, 0.0, 0.0, 0.0, 0.0, 0.0, 0.3056, 0.8333, 0.0, 0.0, 0.0, 0.0, 0.0, 0.0, 0.295, 0.7802, 0.3056, 0.8333, 0.0, 0.0, 0.0, 0.0, 0.2649, 0.7351, 0.295, 0.7802, 0.0, 0.0, 0.0, 0.0, 0.2198, 0.705, 0.2649, 0.7351, 0.0, 0.0, 0.0, 0.0, 0.1667, 0.6944, 0.2198, 0.705, 0.0, 0.0, 0.0, 0.0, 0.1135, 0.705, 0.1667, 0.6944, 0.0, 0.0, 0.0, 0.0, 0.0, 0.0, 0.1135, 0.705, 0.0, 0.0, 0.0, 0.0, 0.0, 0.0, 0.0, 0.0, 0.0, 0.0, 0.0, 0.0, 0.0, 0.0, 0.0, 0.0, 0.0, 0.0, 0.0, 0.0, 0.0, 0.0, 0.0, 0.0, 0.0, 0.0, 0.0, 0.0, 0.0, 0.0, 0.0, 0.0, 0.0, 0.0, 0.0, 0.0, 0.0, 0.0, 0.0, 0.0, 0.0, 0.0, 0.0, 0.0, 0.0, 0.0, 0.0, 0.0, 0.0, 0.0, 0.0, 0.0, 0.0, 0.0, 0.0, 0.0, 0.0, 0.0, 0.0, 0.0, 0.0, 0.0, 0.0, 0.0, 0.0, 0.0, 0.0, 0.0, 0.0, 0.0, 0.0, 0.0, 0.0, 0.0, 0.0, 0.0, 0.0, 0.0, 0.0, 0.0, 0.0, 0.0, 0.0, 0.0, 0.0, 0.0, 0.0, 0.0, 0.0, 0.0, 0.0, 0.0, 0.0, 0.0, 0.0, 0.0, 0.0, 0.0, 0.0, 0.0, 0.0, 0.0, 0.0, 0.0, 0.0, 0.0, 0.0, 0.0, 0.8333, 0.6944, 0.0, 0.0, 0.0, 0.0, 0.0, 0.0, 0.7802, 0.705, 0.8333, 0.6944, 0.0, 0.0, 0.0, 0.0, 0.7351, 0.7351, 0.7802, 0.705, 0.0, 0.0, 0.0, 0.0, 0.705, 0.7802, 0.7351, 0.7351, 0.0, 0.0, 0.0, 0.0, 0.6944, 0.8333, 0.705, 0.7802, 0.0, 0.0, 0.0, 0.0, 0.705, 0.8865, 0.6944, 0.8333, 0.0, 0.0, 0.0, 0.0, 0.0, 0.0, 0.705, 0.8865, 0.0, 0.0, 0.0, 0.0, 0.0, 0.0, 0.0, 0.0, 0.0, 0.0, 0.0, 0.0, 0.0, 0.0, 0.0, 0.0, 0.0, 0.0, 0.0, 0.0, 0.8865, 0.295, 0.8333, 0.3056, 0.0, 0.0, 0.0, 0.0, 0.0, 0.0, 0.8865, 0.295, 0.0, 0.0, 0.0, 0.0, 0.0, 0.0, 0.0, 0.0, 0.0, 0.0, 0.0, 0.0, 0.0, 0.0, 0.0, 0.0, 0.0, 0.0, 0.0, 0.0, 0.0, 0.0, 0.0, 0.0, 0.0, 0.0, 0.0, 0.0, 0.0, 0.0, 0.0, 0.0, 0.0, 0.0, 0.0, 0.0, 0.0, 0.0, 0.0, 0.0, 0.0, 0.0, 0.0, 0.0, 0.0, 0.0, 0.0, 0.0, 0.0, 0.0, 0.0, 0.0, 0.0, 0.0, 0.0, 0.0, 0.0, 0.0, 0.0, 0.0, 0.0, 0.0, 0.0, 0.0, 0.0, 0.0, 0.0, 0.0, 0.0, 0.0, 0.0, 0.0, 0.0, 0.0, 0.0, 0.0, 0.6944, 0.1667, 0.0, 0.0, 0.0, 0.0, 0.0, 0.0, 0.705, 0.2198, 0.6944, 0.1667, 0.0, 0.0, 0.0, 0.0, 0.7351, 0.2649, 0.705, 0.2198, 0.0, 0.0, 0.0, 0.0, 0.7802, 0.295, 0.7351, 0.2649, 0.0, 0.0, 0.0, 0.0, 0.8333, 0.3056, 0.7802, 0.295, 0.0, 0.0, 0.0, 0.0, 0.3056, 0.1667, 0.295, 0.2198, 0.0, 0.0, 0.0, 0.0, 0.295, 0.1135, 0.3056, 0.1667, 0.0, 0.0, 0.0, 0.0, 0.0, 0.0, 0.295, 0.1135, 0.0, 0.0, 0.0, 0.0, 0.0, 0.0, 0.0, 0.0, 0.0, 0.0, 0.0, 0.0, 0.0, 0.0, 0.0, 0.0, 0.0, 0.0, 0.0, 0.0, 0.0, 0.0, 0.0, 0.0, 0.0, 0.0, 0.0, 0.0, 0.0, 0.0, 0.0, 0.0, 0.0, 0.0, 0.0, 0.0, 0.0, 0.0, 0.0, 0.0, 0.0, 0.0, 0.0, 0.0, 0.0, 0.0, 0.0, 0.0, 0.0, 0.0, 0.0, 0.0, 0.0, 0.0, 0.0, 0.0, 0.0, 0.0, 0.0, 0.0, 0.0, 0.0, 0.0, 0.0, 0.0, 0.0, 0.0, 0.0, 0.0, 0.0, 0.0, 0.0, 0.0, 0.0, 0.0, 0.0, 0.1667, 0.3056, 0.0, 0.0, 0.0, 0.0, 0.0, 0.0, 0.2198, 0.295, 0.1667, 0.3056, 0.0, 0.0, 0.0, 0.0, 0.2649, 0.2649, 0.2198, 0.295, 0.0, 0.0, 0.0, 0.0, 0.295, 0.2198, 0.2649, 0.2649, 0.0, 0.0, 0.0, 0.0, 0.0, 0.0, 0.0, 0.0, 0.0, 0.0, 0.0, 0.0, 0.8865, 0.295, 0.875, 0.3333, 0.875, 0.3333, 0.8865, 0.295, 0.0, 0.0, 0.0, 0.0, 0.0, 0.0, 0.0, 0.0, 0.3333, 0.125, 0.3333, 0.0, 0.3333, 0.0, 0.3333, 0.125, 0.0, 0.0, 0.0, 0.0, 0.0, 0.0, 0.0, 0.0, 0.0, 0.0, 0.0, 0.0, 0.0, 0.0, 0.0, 0.0, 0.0, 0.0, 0.0, 0.0, 0.0, 0.0, 0.0, 0.0, 0.0, 0.0, 0.0, 0.0, 0.0, 0.0, 0.0, 0.0, 0.0, 0.0, 0.0, 0.0, 0.0, 0.0, 0.0, 0.0, 0.3333, 1.0, 0.3333, 0.875, 0.3333, 0.875, 0.3333, 1.0, 0.0, 0.0, 0.0, 0.0, 0.0, 0.0, 0.0, 0.0, 0.875, 0.6667, 0.8865, 0.705, 0.8865, 0.705, 0.875, 0.6667, 0.0, 0.0, 0.0, 0.0, 0.0, 0.0, 0.0, 0.0, 0.0, 0.0, 0.0, 0.0, 0.0, 0.0, 0.0, 0.0, 0.0, 0.0, 0.0, 0.0, 0.0, 0.0, 0.0, 0.0, 0.0, 0.0, 0.0, 0.0, 0.0, 0.0, 0.0, 0.0, 0.705, 0.8865, 0.6667, 0.875, 0.6667, 0.875, 0.705, 0.8865, 0.0, 0.0, 0.0, 0.0, 0.0, 0.0, 0.0, 0.0, 0.0, 0.0, 0.0, 0.0, 0.0, 0.0, 0.0, 0.0, 0.0, 0.0, 0.0, 0.0, 0.0, 0.0, 0.0, 0.0, 0.0, 0.0, 0.0, 0.0, 0.0, 0.0, 0.0, 0.0, 0.0, 0.0, 0.0, 0.0, 0.0, 0.0, 0.0, 0.0, 0.0, 0.0, 0.0, 0.0, 0.0, 0.0, 0.0, 0.0, 0.0, 0.0, 0.0, 0.0, 0.0, 0.0, 0.0, 0.0, 0.0, 0.0, 0.0, 0.0, 0.0, 0.0, 0.0, 0.0, 0.0, 0.0, 0.0, 0.0, 0.0, 0.0, 0.0, 0.0, 0.0, 0.0, 0.0, 0.0, 0.0, 0.0, 0.0, 0.0, 0.0, 0.0, 0.0, 0.0, 0.0, 0.0, 0.0, 0.0, 0.0, 0.0, 0.0, 0.0, 0.0, 0.0, 0.0, 0.0, 0.0, 0.0, 0.0, 0.0, 0.0, 0.0, 0.0, 0.0, 0.0, 0.0, 0.0, 0.0, 0.0, 0.0, 0.0, 0.0, 0.0, 0.0, 0.0, 0.0, 0.0, 0.0, 0.0, 0.0, 0.0, 0.0, 0.0, 0.0, 0.0, 0.0, 0.0, 0.0, 0.0, 0.0, 0.0, 0.0, 0.0, 0.0, 0.0, 0.0, 0.0, 0.0, 0.0, 0.0, 0.0, 0.0, 0.0, 0.0, 0.0, 0.0, 0.0, 0.0, 0.0, 0.0, 0.0, 0.0, 1.0, 0.6667, 0.875, 0.6667, 0.875, 0.6667, 1.0, 0.6667, 0.0, 0.0, 0.0, 0.0, 0.0, 0.0, 0.0, 0.0, 0.0, 0.0, 0.0, 0.0, 0.0, 0.0, 0.0, 0.0, 0.0, 0.0, 0.0, 0.0, 0.0, 0.0, 0.0, 0.0, 0.0, 0.0, 0.0, 0.0, 0.0, 0.0, 0.0, 0.0, 0.0, 0.0, 0.0, 0.0, 0.0, 0.0, 0.0, 0.0, 0.0, 0.0, 0.0, 0.0, 0.0, 0.0, 0.0, 0.0, 0.0, 0.0, 0.0, 0.0, 0.0, 0.0, 0.0, 0.0, 0.0, 0.0, 0.0, 0.0, 0.0, 0.0, 0.0, 0.0, 0.0, 0.0, 0.0, 0.0, 0.0, 0.0, 0.0, 0.0, 0.0, 0.0, 0.0, 0.0, 0.0, 0.0, 0.0, 0.0, 0.0, 0.0, 0.0, 0.0, 0.0, 0.0, 0.0, 0.0, 0.0, 0.0, 0.0, 0.0, 0.0, 0.0, 0.0, 0.0, 0.0, 0.0, 0.0, 0.0, 0.0, 0.0, 0.0, 0.0, 0.0, 0.0, 0.0, 0.0, 0.0, 0.0, 0.0, 0.0, 0.0, 0.0, 0.0, 0.0, 0.0, 0.0, 0.0, 0.0, 0.0, 0.0, 0.0, 0.0, 0.0, 0.0, 0.0, 0.0, 0.0, 0.0, 0.0, 0.0, 0.0, 0.0, 0.0, 0.0, 0.0, 0.0, 0.8865, 0.295, 0.8865, 0.295, 0.0, 0.0, 0.0, 0.0, 0.0, 0.0, 0.0, 0.0, 0.0, 0.0, 0.0, 0.0, 0.0, 0.0, 0.0, 0.0, 0.0, 0.0, 0.0, 0.0, 0.0, 0.0, 0.0, 0.0, 0.0, 0.0, 0.0, 0.0, 0.0, 0.0, 0.0, 0.0, 0.0, 0.0, 0.0, 0.0, 0.0, 0.0, 0.0, 0.0, 0.0, 0.0, 0.0, 0.0, 0.0, 0.0, 0.0, 0.0, 0.0, 0.0, 0.0, 0.0, 0.0, 0.0, 0.0, 0.0, 0.0, 0.0, 0.0, 0.0, 0.0, 0.0, 0.0, 0.0, 0.0, 0.0, 0.0, 0.0, 0.0, 0.0, 0.0, 0.0, 0.0, 0.0, 0.0, 0.0, 0.0, 0.0, 0.0, 0.0, 0.0, 0.0, 0.0, 0.0, 0.0, 0.0, 0.0, 0.0, 0.0, 0.0, 0.0, 0.0, 0.0, 0.0, 0.0, 0.0, 0.0, 0.0, 0.0, 0.0, 0.0, 0.0, 0.0, 0.0, 0.0, 0.0, 0.0, 0.0, 0.0, 0.0, 0.0, 0.0, 0.0, 0.0, 0.0, 0.0, 0.0, 0.0, 0.0, 0.0, 0.0, 0.0, 0.6667, 0.0, 0.6667, 0.125, 0.6667, 0.125, 0.6667, 0.0, 0.0, 0.0, 0.0, 0.0, 0.0, 0.0, 0.0, 0.0, 0.0, 0.0, 0.0, 0.0, 0.0, 0.0, 0.0, 0.0, 0.0, 0.0, 0.0, 0.0, 0.0, 0.0, 0.0, 0.0, 0.0, 0.0, 0.0, 0.0, 0.0, 0.0, 0.0, 0.0, 0.0, 0.0, 0.0, 0.0, 0.0, 0.0, 0.0, 0.0, 0.0, 0.0, 0.0, 0.0, 0.0, 0.0, 0.0, 0.0, 0.0, 0.0, 0.0, 0.0, 0.0, 0.0, 0.0, 0.0, 0.0, 0.0, 0.0, 0.0, 0.0, 0.0, 0.0, 0.0, 0.0, 0.0, 0.0, 0.0, 0.0, 0.0, 0.0, 0.0, 0.0, 0.0, 0.0, 0.0, 0.0, 0.0, 0.0, 0.0, 0.0, 0.0, 0.0, 0.0, 0.0, 0.0, 0.0, 0.0, 0.0, 0.0, 0.0, 0.0, 0.0, 0.0, 0.0, 0.0, 0.0, 0.0, 0.0, 0.0, 0.0, 0.0, 0.0, 0.0, 0.0, 0.0, 0.0, 0.0, 0.0, 0.0, 0.0, 0.0, 0.0, 0.0, 0.0, 0.0, 0.0, 0.0, 0.0, 0.0, 0.0, 0.0, 0.0, 0.0, 0.0, 0.0, 0.0, 0.0, 0.0, 0.0, 0.0, 0.0, 0.0, 0.0, 0.0, 0.0, 0.0, 0.0, 0.0, 0.0, 0.0, 0.0, 0.0, 0.0, 0.0, 0.0, 0.0, 0.0, 0.0, 0.0, 0.0, 0.0, 0.0, 0.0, 0.0, 0.0, 0.0, 0.0, 0.0, 0.0, 0.0, 0.0, 0.0, 0.0, 0.0, 0.0, 0.0, 0.0, 0.0, 0.0, 0.0, 0.0, 0.0, 0.0, 0.0, 0.0, 0.0, 0.0, 0.295, 0.1135, 0.295, 0.1135, 0.0, 0.0, 0.0, 0.0, 0.0, 0.0, 0.0, 0.0, 0.0, 0.0, 0.0, 0.0, 0.0, 0.0, 0.0, 0.0, 0.0, 0.0, 0.0, 0.0, 0.0, 0.0, 0.0, 0.0, 0.0, 0.0, 0.0, 0.0, 0.0, 0.0, 0.0, 0.0, 0.0, 0.0, 0.0, 0.0, 0.0, 0.0, 0.0, 0.0, 0.0, 0.0, 0.0, 0.0, 0.0, 0.0, 0.0, 0.0, 0.0, 0.0, 0.0, 0.0, 0.0, 0.0, 0.0, 0.0, 0.0, 0.0, 0.0, 0.0, 0.0, 0.0, 0.0, 0.0, 0.0, 0.0, 0.0, 0.0, 0.0, 0.0, 0.0, 0.0, 0.0, 0.0, 0.0, 0.3333, 0.125, 0.3333, 0.125, 0.3333, 0.0, 0.3333, 0.0, 0.0, 0.0, 0.0, 0.0, 0.0, 0.0, 0.0, 0.0, 0.0, 0.0, 0.0, 0.0, 0.0, 0.0, 0.0, 0.0, 0.0, 0.0, 0.0, 0.0, 0.0, 0.0, 0.0, 0.0, 0.0, 0.0, 0.0, 0.0, 0.0, 0.0, 0.0, 0.0, 0.0, 0.0, 0.0, 0.0, 0.0, 0.0, 0.0, 0.3333, 0.875, 0.295, 0.8865, 0.295, 0.8865, 0.3333, 0.875, 0.0, 0.0, 0.0, 0.0, 0.0, 0.0, 0.0, 0.0, 0.0, 0.0, 0.0, 0.0, 0.0, 0.0, 0.0, 0.0, 0.6667, 1.0, 0.0, 0.0, 0.0, 0.0, 0.6667, 1.0, 0.0, 0.0, 0.0, 0.0, 0.0, 0.0, 0.0, 0.0, 0.0, 0.0, 0.0, 0.0, 0.0, 0.0, 0.0, 0.0, 0.0, 0.0, 0.3333, 1.0, 0.3333, 1.0, 0.0, 0.0, 0.0, 0.0, 0.0, 0.0, 0.0, 0.0, 0.0, 0.0, 0.0, 0.0, 0.0, 0.0, 0.0, 0.0, 0.0, 0.0, 0.0, 0.0, 0.0, 0.3333, 0.0, 0.3333, 0.0, 0.0, 0.0, 0.0, 0.0, 0.0, 0.0, 0.0, 0.0, 0.0, 0.0, 0.0, 0.0, 0.0, 0.0, 0.0, 0.0, 0.0, 0.0, 0.0, 0.0, 0.0, 0.0, 0.0, 0.0, 0.0, 0.3333, 0.0, 0.0, 0.0, 0.0, 0.0, 0.3333, 0.0, 0.0, 0.0, 0.0, 0.0, 0.0, 0.0, 0.0, 0.0, 0.1135, 0.705, 0.125, 0.6667, 0.125, 0.6667, 0.1135, 0.705, 0.0, 0.0, 0.0, 0.0, 0.0, 0.0, 0.0, 0.0, 0.0, 0.0, 0.0, 0.0, 0.0, 0.0, 0.0, 0.0, 0.0, 0.0, 0.6667, 0.0, 0.6667, 0.0, 0.0, 0.0, 0.0, 0.0, 0.705, 0.8865, 0.705, 0.8865, 0.0, 0.0, 0.0, 0.0, 0.0, 0.0, 0.0, 0.0, 0.0, 0.0, 0.0, 0.0, 0.1135, 0.705, 0.1135, 0.705, 0.0, 0.0, 0.0, 0.0, 1.0, 0.6667, 1.0, 0.6667, 0.0, 0.0, 0.125, 0.3333, 0.1135, 0.295, 0.1135, 0.295, 0.125, 0.3333, 0.0, 0.0, 0.0, 0.0, 0.0, 0.0, 0.0, 0.0, 1.0, 0.3333, 0.0, 0.0, 0.0, 0.0, 1.0, 0.3333, 0.0, 0.0, 0.0, 0.0, 0.0, 0.0, 0.0, 0.0, 0.0, 0.6667, 0.0, 0.0, 0.0, 0.0, 0.0, 0.6667, 0.0, 0.0, 0.0, 0.0, 0.0, 0.0, 0.0, 0.0, 0.0, 0.0, 0.0, 0.0, 0.0, 0.0, 0.0, 0.0, 0.0, 0.0, 0.0, 0.0, 0.0, 0.0, 0.0, 0.0, 0.0, 0.0, 0.0, 0.0, 0.0, 0.0, 0.0, 0.0, 0.0, 0.0, 0.0, 0.0, 0.0, 0.0, 0.0, 0.0, 0.0, 0.0, 0.0, 0.0, 0.0, 0.0, 0.0, 0.0, 0.295, 0.1135, 0.3333, 0.125, 0.3333, 0.125, 0.295, 0.1135, 0.0, 0.0, 0.0, 0.0, 0.0, 0.0, 0.0, 0.0, 0.875, 0.3333, 1.0, 0.3333, 1.0, 0.3333, 0.875, 0.3333, 0.0, 0.0, 0.0, 0.0, 0.0, 0.0, 0.0, 0.0, 0.0, 0.0, 0.0, 0.0, 0.0, 0.0, 0.0, 0.0, 0.0, 0.0, 0.0, 0.0, 0.0, 0.0, 0.0, 0.0, 0.0, 0.0, 0.0, 0.0, 0.0, 0.0, 0.0, 0.0, 0.0, 0.0, 0.0, 0.0, 0.0, 0.0, 0.0, 0.0, 0.0, 0.0, 0.0, 0.0, 0.0, 0.0, 0.0, 0.0, 0.0, 0.0, 0.0, 0.0, 0.0, 0.0, 0.0, 0.0, 0.6667, 0.875, 0.6667, 1.0, 0.6667, 1.0, 0.6667, 0.875, 0.0, 0.0, 0.0, 0.0, 0.0, 0.0, 0.0, 0.0, 0.0, 0.0, 0.0, 0.0, 0.0, 0.0, 0.0, 0.0, 0.0, 0.0, 0.0, 0.0, 0.0, 0.0, 0.0, 0.0, 0.6667, 0.125, 0.705, 0.1135, 0.705, 0.1135, 0.6667, 0.125, 0.0, 0.0, 0.0, 0.0, 0.0, 0.0, 0.0, 0.0, 0.0, 0.0, 0.0, 0.0, 0.0, 0.0, 0.0, 0.0, 0.0, 0.0, 0.0, 0.0, 0.0, 0.0, 0.0, 0.0, 0.0, 0.0, 0.0, 0.0, 0.0, 0.0, 0.0, 0.0, 0.0, 0.0, 0.0, 0.0, 0.0, 0.0, 0.0, 0.0, 0.125, 0.6667, 0.0, 0.6667, 0.0, 0.6667, 0.125, 0.6667, 0.0, 0.0, 0.0, 0.0, 0.0, 0.0, 0.0, 0.0, 0.0, 0.0, 0.0, 0.0, 0.0, 0.0, 0.0, 0.0, 0.0, 0.0, 0.0, 0.0, 0.0, 0.0, 0.0, 0.0, 0.0, 0.0, 0.0, 0.0, 0.0, 0.0, 0.0, 0.0])
me_plane.use_remesh_fix_poles = True
me_plane.use_remesh_preserve_attributes = False
me_plane.use_mirror_vertex_groups = False
me_plane.update()

# ---- objects
ob_plane = bpy.data.objects.new('Plane', me_plane)

# ---- transforms, parenting, visibility, modifiers, constraints
ob_plane.location = (0.0, 0.0, 0.0)
ob_plane.lineart.crease_threshold = 0.0

# ---- collection membership
col_collection.objects.link(ob_plane)

# ---- scene / render settings (as saved in the file)
scene.frame_start = 1; scene.frame_end = 250; scene.frame_set(1)
scene.render.engine = 'BLENDER_EEVEE_NEXT'
scene.cycles.use_denoising = False
scene.cycles.samples = 128
scene.cycles.sampling_pattern = 'TABULATED_SOBOL'
scene.cycles.use_adaptive_sampling = False
scene.cycles.use_light_tree = False
scene.view_settings.view_transform = 'Filmic'
bpy.context.view_layer.update()

# ---- added for rendering (the .blend has no active camera and no usable light): camera, sun
cam_auto = bpy.data.cameras.new('AutoCamera')
cam_auto.lens = 50.0
cam_auto.sensor_width = 36.0
cam_auto.clip_end = 1000.0
ob_auto_camera = bpy.data.objects.new('AutoCamera', cam_auto)
scene.collection.objects.link(ob_auto_camera)
ob_auto_camera.location = (4.71411, -5.65693, 3.87129)
ob_auto_camera.rotation_euler = (1.09748, -7.21219e-08, 0.694738)
scene.camera = ob_auto_camera
light_auto_sun = bpy.data.lights.new('AutoSun', 'SUN')
light_auto_sun.energy = 3.0
light_auto_sun.angle = 0.0523599
ob_auto_sun = bpy.data.objects.new('AutoSun', light_auto_sun)
scene.collection.objects.link(ob_auto_sun)
ob_auto_sun.rotation_euler = (0.872665, 0.174533, 0.523599)
bpy.context.view_layer.update()

